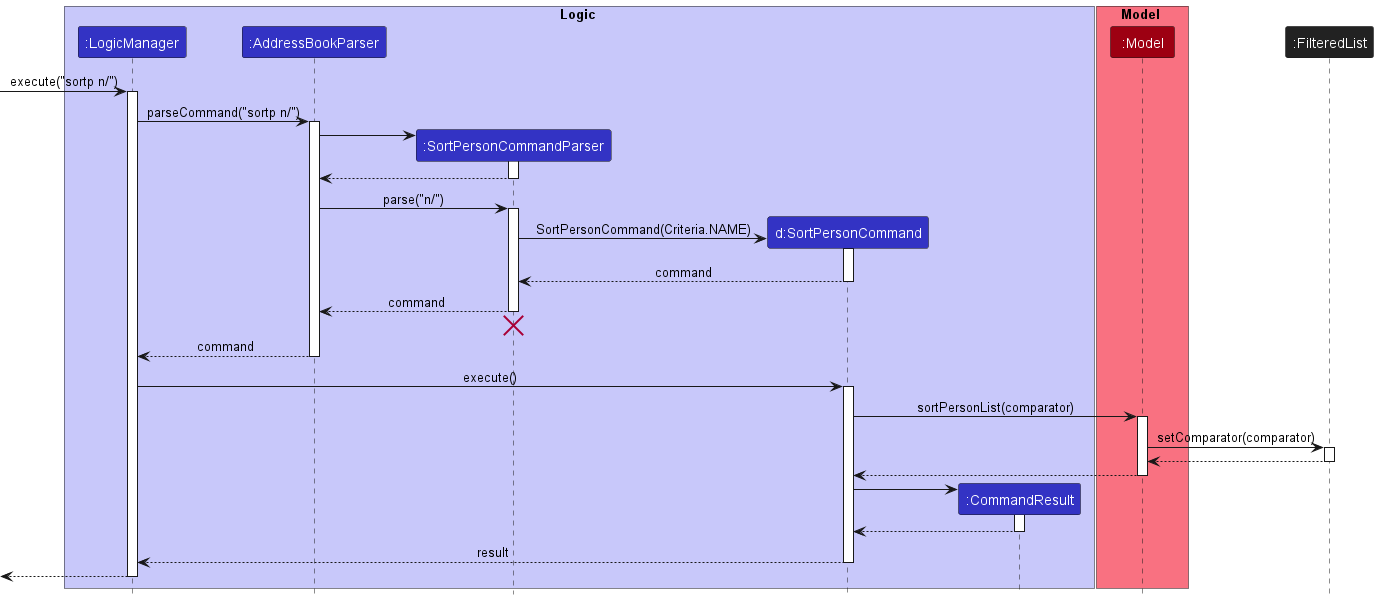

The diagram above was rendered by PlantUML. Its source (embedded in the PNG):
@startuml
!include style.puml

box Logic LOGIC_COLOR_T1
participant ":LogicManager" as LogicManager LOGIC_COLOR
participant ":AddressBookParser" as AddressBookParser LOGIC_COLOR
participant ":SortPersonCommandParser" as SortPersonCommandParser LOGIC_COLOR
participant "d:SortPersonCommand" as SortPersonCommand LOGIC_COLOR
participant ":CommandResult" as CommandResult LOGIC_COLOR
end box

box Model MODEL_COLOR_T1
participant ":Model" as Model MODEL_COLOR
end box

participant ":FilteredList" as FilteredList #222222

[-> LogicManager : execute("sortp n/")
activate LogicManager

LogicManager -> AddressBookParser : parseCommand("sortp n/")
activate AddressBookParser

create SortPersonCommandParser
AddressBookParser -> SortPersonCommandParser
activate SortPersonCommandParser

SortPersonCommandParser --> AddressBookParser
deactivate SortPersonCommandParser

AddressBookParser -> SortPersonCommandParser : parse("n/")
activate SortPersonCommandParser

create SortPersonCommand
SortPersonCommandParser -> SortPersonCommand : SortPersonCommand(Criteria.NAME)
activate SortPersonCommand

SortPersonCommand --> SortPersonCommandParser : command
deactivate SortPersonCommand

SortPersonCommandParser --> AddressBookParser : command
deactivate SortPersonCommandParser
'Hidden arrow to position the destroy marker below the end of the activation bar.
SortPersonCommandParser -[hidden]-> AddressBookParser
destroy SortPersonCommandParser

AddressBookParser --> LogicManager : command
deactivate AddressBookParser

LogicManager -> SortPersonCommand : execute()
activate SortPersonCommand

SortPersonCommand -> Model : sortPersonList(comparator)
activate Model

Model -> FilteredList : setComparator(comparator)
activate FilteredList

FilteredList --> Model
deactivate FilteredList

Model --> SortPersonCommand
deactivate Model

create CommandResult
SortPersonCommand -> CommandResult
activate CommandResult

CommandResult --> SortPersonCommand
deactivate CommandResult

SortPersonCommand --> LogicManager : result
deactivate SortPersonCommand

[<--LogicManager
deactivate LogicManager
@enduml